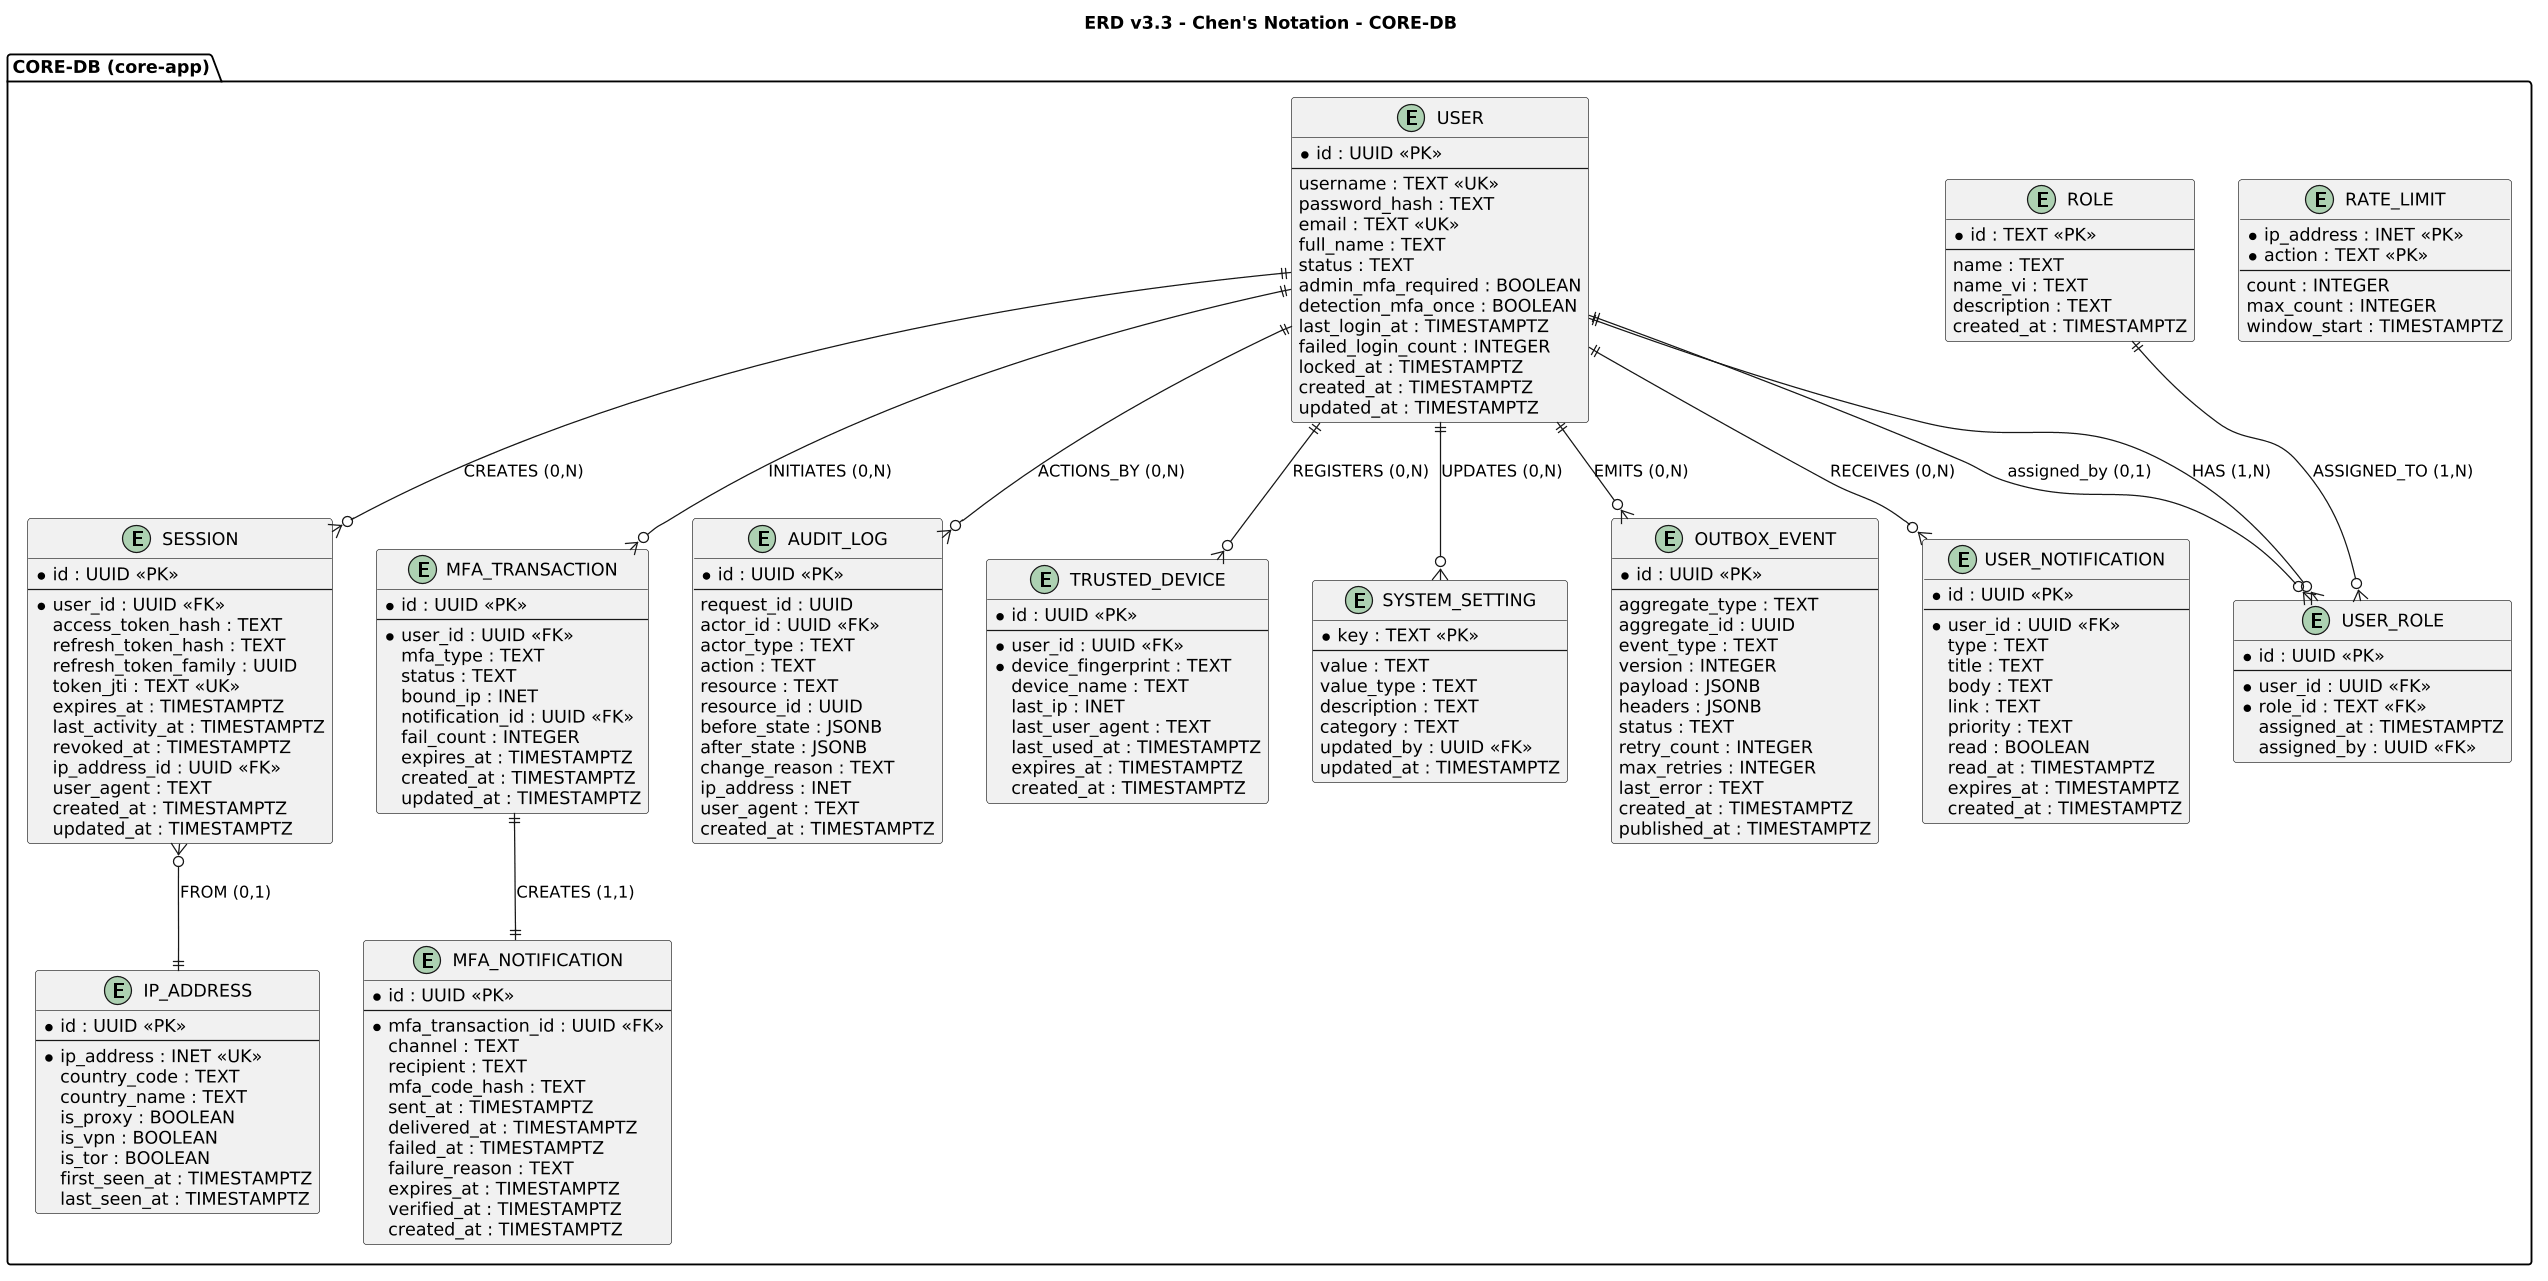

The diagram above was rendered by PlantUML. Its source (embedded in the PNG):
@startuml
' =============================================================================
' ERD v3.3 - Chen's Notation (Peter Chen) - CORE-DB
' Sentinel Auth - Core Database
' =============================================================================

title ERD v3.3 - Chen's Notation - <b>CORE-DB</b>

skinparam dpi 120
skinparam shadowing false

' ------------------------------------------------------------------------------
' CORE-DB ENTITIES
' ------------------------------------------------------------------------------

package "CORE-DB (core-app)" {

    entity "USER" as user {
        * id : UUID <<PK>>
        --
        username : TEXT <<UK>>
        password_hash : TEXT
        email : TEXT <<UK>>
        full_name : TEXT
        status : TEXT
        admin_mfa_required : BOOLEAN
        detection_mfa_once : BOOLEAN
        last_login_at : TIMESTAMPTZ
        failed_login_count : INTEGER
        locked_at : TIMESTAMPTZ
        created_at : TIMESTAMPTZ
        updated_at : TIMESTAMPTZ
    }

    entity "ROLE" as role {
        * id : TEXT <<PK>>
        --
        name : TEXT
        name_vi : TEXT
        description : TEXT
        created_at : TIMESTAMPTZ
    }

    entity "USER_ROLE" as user_role {
        * id : UUID <<PK>>
        --
        * user_id : UUID <<FK>>
        * role_id : TEXT <<FK>>
        assigned_at : TIMESTAMPTZ
        assigned_by : UUID <<FK>>
    }

    entity "IP_ADDRESS" as ip_address {
        * id : UUID <<PK>>
        --
        * ip_address : INET <<UK>>
        country_code : TEXT
        country_name : TEXT
        is_proxy : BOOLEAN
        is_vpn : BOOLEAN
        is_tor : BOOLEAN
        first_seen_at : TIMESTAMPTZ
        last_seen_at : TIMESTAMPTZ
    }

    entity "SESSION" as session {
        * id : UUID <<PK>>
        --
        * user_id : UUID <<FK>>
        access_token_hash : TEXT
        refresh_token_hash : TEXT
        refresh_token_family : UUID
        token_jti : TEXT <<UK>>
        expires_at : TIMESTAMPTZ
        last_activity_at : TIMESTAMPTZ
        revoked_at : TIMESTAMPTZ
        ip_address_id : UUID <<FK>>
        user_agent : TEXT
        created_at : TIMESTAMPTZ
        updated_at : TIMESTAMPTZ
    }

    entity "MFA_TRANSACTION" as mfa_tx {
        * id : UUID <<PK>>
        --
        * user_id : UUID <<FK>>
        mfa_type : TEXT
        status : TEXT
        bound_ip : INET
        notification_id : UUID <<FK>>
        fail_count : INTEGER
        expires_at : TIMESTAMPTZ
        created_at : TIMESTAMPTZ
        updated_at : TIMESTAMPTZ
    }

    entity "MFA_NOTIFICATION" as mfa_notif {
        * id : UUID <<PK>>
        --
        * mfa_transaction_id : UUID <<FK>>
        channel : TEXT
        recipient : TEXT
        mfa_code_hash : TEXT
        sent_at : TIMESTAMPTZ
        delivered_at : TIMESTAMPTZ
        failed_at : TIMESTAMPTZ
        failure_reason : TEXT
        expires_at : TIMESTAMPTZ
        verified_at : TIMESTAMPTZ
        created_at : TIMESTAMPTZ
    }

    entity "AUDIT_LOG" as audit_log {
        * id : UUID <<PK>>
        --
        request_id : UUID
        actor_id : UUID <<FK>>
        actor_type : TEXT
        action : TEXT
        resource : TEXT
        resource_id : UUID
        before_state : JSONB
        after_state : JSONB
        change_reason : TEXT
        ip_address : INET
        user_agent : TEXT
        created_at : TIMESTAMPTZ
    }

    entity "TRUSTED_DEVICE" as trusted_device {
        * id : UUID <<PK>>
        --
        * user_id : UUID <<FK>>
        * device_fingerprint : TEXT
        device_name : TEXT
        last_ip : INET
        last_user_agent : TEXT
        last_used_at : TIMESTAMPTZ
        expires_at : TIMESTAMPTZ
        created_at : TIMESTAMPTZ
    }

    entity "SYSTEM_SETTING" as system_setting {
        * key : TEXT <<PK>>
        --
        value : TEXT
        value_type : TEXT
        description : TEXT
        category : TEXT
        updated_by : UUID <<FK>>
        updated_at : TIMESTAMPTZ
    }

    entity "OUTBOX_EVENT" as outbox_event {
        * id : UUID <<PK>>
        --
        aggregate_type : TEXT
        aggregate_id : UUID
        event_type : TEXT
        version : INTEGER
        payload : JSONB
        headers : JSONB
        status : TEXT
        retry_count : INTEGER
        max_retries : INTEGER
        last_error : TEXT
        created_at : TIMESTAMPTZ
        published_at : TIMESTAMPTZ
    }

    entity "USER_NOTIFICATION" as user_notification {
        * id : UUID <<PK>>
        --
        * user_id : UUID <<FK>>
        type : TEXT
        title : TEXT
        body : TEXT
        link : TEXT
        priority : TEXT
        read : BOOLEAN
        read_at : TIMESTAMPTZ
        expires_at : TIMESTAMPTZ
        created_at : TIMESTAMPTZ
    }

    entity "RATE_LIMIT" as rate_limit {
        * ip_address : INET <<PK>>
        * action : TEXT <<PK>>
        --
        count : INTEGER
        max_count : INTEGER
        window_start : TIMESTAMPTZ
    }

}

' ------------------------------------------------------------------------------
' CORE-DB RELATIONSHIPS (Chen Notation with cardinality)
' ------------------------------------------------------------------------------

user ||--o{ user_role : "HAS (1,N)"
role ||--o{ user_role : "ASSIGNED_TO (1,N)"
user_role }o--|| user : "assigned_by (0,1)"

user ||--o{ session : "CREATES (0,N)"
session }o--|| ip_address : "FROM (0,1)"

user ||--o{ mfa_tx : "INITIATES (0,N)"
mfa_tx ||--|| mfa_notif : "CREATES (1,1)"

user ||--o{ audit_log : "ACTIONS_BY (0,N)"
user ||--o{ trusted_device : "REGISTERS (0,N)"
user ||--o{ user_notification : "RECEIVES (0,N)"
user ||--o{ system_setting : "UPDATES (0,N)"
user ||--o{ outbox_event : "EMITS (0,N)"
@enduml